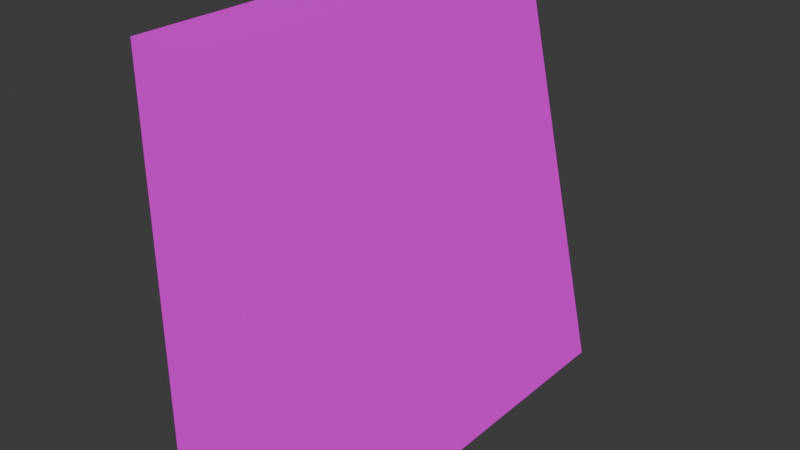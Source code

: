 # Source: mWallRampBricksWhite01.blend  (saved by Blender 4.1.23; exported with 4.5.12 LTS)
import bpy
from mathutils import Matrix  # noqa: F401  (used for matrix-valued properties, if any)

bpy.ops.wm.read_factory_settings(use_empty=True)
scene = bpy.context.scene
scene.name = 'Scene'

# ---- collections
col_brickswhite01 = bpy.data.collections.new('BricksWhite01'); scene.collection.children.link(col_brickswhite01)

# ---- images (referenced by path relative to the original .blend; pixels are not part of the script)
import os
ASSET_DIR = os.environ.get("B2B_ASSET_DIR", "")  # directory of the original .blend (textures are referenced by path, not embedded)
HERE = os.path.dirname(os.path.abspath(__file__))  # packed textures are extracted next to this script under _unpacked/

def load_image(name, relpath, width, height, colorspace="sRGB"):
    """Load a texture the original file referenced (path relative to the .blend, or extracted next to this script)."""
    p = next((c for c in (os.path.join(HERE, relpath), os.path.join(ASSET_DIR, relpath)) if relpath and os.path.exists(c)), "")
    if p:
        img = bpy.data.images.load(p, check_existing=True)
        img.name = name
    else:  # same state as the original file: an image datablock whose file is absent (Cycles renders it pink)
        img = bpy.data.images.new(name, width, height)
        img.source = "FILE"
        img.filepath = "//" + (relpath or name)
    img.colorspace_settings.name = colorspace
    return img
img_brickswhite01_a_png = load_image('BricksWhite01_a.png', 'BricksWhite01_a.png', 1024, 1024, 'sRGB')

# ---- materials (node trees are filled in below, after node groups)
mat_brickswhite01 = bpy.data.materials.new('BricksWhite01')
mat_brickswhite01.use_transparent_shadow = False

# ---- material node trees
mat_brickswhite01.use_nodes = True; mat_brickswhite01.node_tree.nodes.clear()
_N = mat_brickswhite01.node_tree.nodes; _L = mat_brickswhite01.node_tree.links
n0 = _N.new('ShaderNodeBsdfPrincipled'); n0.name = 'Principled BSDF'; n0.location = (10, 300)
n0.inputs[3].default_value = 1.45
n0.inputs[13].default_value = 0.05
n1 = _N.new('ShaderNodeOutputMaterial'); n1.name = 'Material Output'; n1.location = (300, 300)
n2 = _N.new('ShaderNodeTexImage'); n2.name = 'Image Texture'; n2.location = (-280, 280)
n2.image = img_brickswhite01_a_png
n2.interpolation = 'Closest'
_L.new(n0.outputs[0], n1.inputs[0])
_L.new(n2.outputs[0], n0.inputs[0])
n1.is_active_output = True

# ---- world
world_world = bpy.data.worlds.new('World'); scene.world = world_world
world_world.use_nodes = True; world_world.node_tree.nodes.clear()
_N = world_world.node_tree.nodes; _L = world_world.node_tree.links
n0 = _N.new('ShaderNodeOutputWorld'); n0.name = 'World Output'; n0.location = (300, 300)
n1 = _N.new('ShaderNodeBackground'); n1.name = 'Background'; n1.location = (10, 300)
n1.inputs[0].default_value = (0.05088, 0.05088, 0.05088, 1.0)
_L.new(n1.outputs[0], n0.inputs[0])
n0.is_active_output = True
world_world.color = (0.05088, 0.05088, 0.05088)
world_world.use_sun_shadow = False
world_world.sun_shadow_jitter_overblur = 0.0

# ---- meshes
me_cube_024 = bpy.data.meshes.new('Cube.024')
me_cube_024.from_pydata([(0.05, 0.0, 2.0), (0.5, 0.0, 0.0), (0.05, -2.0, 2.0), (-0.25, 0.0, 2.0), (-0.25, 0.0, 0.0), (-0.25, -2.0, 2.0), (0.5, -2.0, 0.0), (-0.25, -2.0, 0.0)], [], [(0, 3, 5, 2), (7, 6, 2, 5), (7, 5, 3, 4), (4, 1, 6, 7), (1, 0, 2, 6), (4, 3, 0, 1)])
_uv = me_cube_024.uv_layers.new(name='UVMap')
_uv.uv.foreach_set('vector', [1.0, 0.4531, 1.0, 0.5625, 0.0, 0.5625, 0.0, 0.4531, 0.4453, 0.0, 0.03125, 0.0, 0.3281, 1.0, 0.4453, 1.0, 1.0, 0.0, 1.0, 1.0, 0.0, 1.0, 0.0, 0.0, 1.0, 0.5625, 1.0, 0.4531, 0.0, 0.4531, 0.0, 0.5625, 0.0, 1.0, 0.0, 0.0, 1.0, 0.0, 1.0, 1.0, 0.4453, 0.0, 0.4453, 1.0, 0.3281, 1.0, 0.03125, 0.0])
me_cube_024.materials.append(mat_brickswhite01)
me_cube_024.use_mirror_vertex_groups = False
me_cube_024.update()

# ---- objects
ob_wallrampbrickswhite01 = bpy.data.objects.new('WallRampBricksWhite01', me_cube_024)

# ---- transforms, parenting, visibility, modifiers, constraints
ob_wallrampbrickswhite01.location = (0.0, 0.0, 0.0)
ob_wallrampbrickswhite01.scale = (2.0, 2.0, 2.0)
ob_wallrampbrickswhite01.lock_rotations_4d = False
ob_wallrampbrickswhite01.empty_display_type = 'ARROWS'
ob_wallrampbrickswhite01.lineart.crease_threshold = 0.0

# ---- collection membership
col_brickswhite01.objects.link(ob_wallrampbrickswhite01)

# ---- scene / render settings (as saved in the file)
scene.frame_start = 1; scene.frame_end = 250; scene.frame_set(148)
scene.render.engine = 'BLENDER_EEVEE_NEXT'
scene.cycles.sampling_pattern = 'TABULATED_SOBOL'
scene.eevee.ray_tracing_options.trace_max_roughness = 0.0
bpy.context.view_layer.update()

# ---- added for rendering (the .blend has no active camera and no usable light): camera, sun
cam_auto = bpy.data.cameras.new('AutoCamera')
cam_auto.lens = 50.0
cam_auto.sensor_width = 36.0
cam_auto.clip_end = 1000.0
ob_auto_camera = bpy.data.objects.new('AutoCamera', cam_auto)
scene.collection.objects.link(ob_auto_camera)
ob_auto_camera.location = (5.66474, -8.49769, 6.33179)
ob_auto_camera.rotation_euler = (1.09748, -7.21219e-08, 0.694738)
scene.camera = ob_auto_camera
light_auto_sun = bpy.data.lights.new('AutoSun', 'SUN')
light_auto_sun.energy = 3.0
light_auto_sun.angle = 0.0523599
ob_auto_sun = bpy.data.objects.new('AutoSun', light_auto_sun)
scene.collection.objects.link(ob_auto_sun)
ob_auto_sun.rotation_euler = (0.872665, 0.174533, 0.523599)
bpy.context.view_layer.update()

